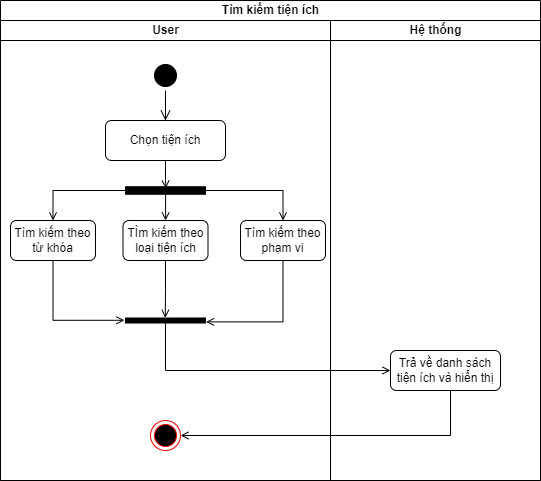

The diagram above was exported from draw.io. Its source (the exported page's mxGraphModel, read from the mxfile embedded in the PNG):
<mxGraphModel dx="840" dy="465" grid="1" gridSize="10" guides="1" tooltips="1" connect="1" arrows="1" fold="1" page="1" pageScale="1" pageWidth="827" pageHeight="1169" math="0" shadow="0">
  <root>
    <mxCell id="0" />
    <mxCell id="1" parent="0" />
    <mxCell id="VprwD65kATWScIvuBBGT-1" value="Tìm kiếm tiện ích" style="swimlane;childLayout=stackLayout;resizeParent=1;resizeParentMax=0;startSize=20;html=1;" vertex="1" parent="1">
      <mxGeometry x="170" y="70" width="540" height="480" as="geometry" />
    </mxCell>
    <mxCell id="VprwD65kATWScIvuBBGT-2" value="User" style="swimlane;startSize=20;html=1;" vertex="1" parent="VprwD65kATWScIvuBBGT-1">
      <mxGeometry y="20" width="330" height="460" as="geometry" />
    </mxCell>
    <mxCell id="VprwD65kATWScIvuBBGT-5" value="" style="ellipse;html=1;shape=startState;fillColor=#000000;strokeColor=#000000;" vertex="1" parent="VprwD65kATWScIvuBBGT-2">
      <mxGeometry x="150" y="40" width="30" height="30" as="geometry" />
    </mxCell>
    <mxCell id="VprwD65kATWScIvuBBGT-6" value="" style="edgeStyle=orthogonalEdgeStyle;html=1;verticalAlign=bottom;endArrow=open;endSize=8;strokeColor=#000000;rounded=0;startArrow=none;" edge="1" source="VprwD65kATWScIvuBBGT-7" parent="VprwD65kATWScIvuBBGT-2">
      <mxGeometry relative="1" as="geometry">
        <mxPoint x="165" y="110" as="targetPoint" />
      </mxGeometry>
    </mxCell>
    <mxCell id="VprwD65kATWScIvuBBGT-8" value="" style="edgeStyle=orthogonalEdgeStyle;html=1;verticalAlign=bottom;endArrow=open;endSize=8;strokeColor=#000000;rounded=0;entryX=0.5;entryY=0;entryDx=0;entryDy=0;endFill=0;" edge="1" parent="VprwD65kATWScIvuBBGT-2" source="VprwD65kATWScIvuBBGT-5" target="VprwD65kATWScIvuBBGT-7">
      <mxGeometry relative="1" as="geometry">
        <mxPoint x="335" y="200" as="targetPoint" />
        <mxPoint x="335" y="160" as="sourcePoint" />
      </mxGeometry>
    </mxCell>
    <mxCell id="VprwD65kATWScIvuBBGT-10" style="edgeStyle=orthogonalEdgeStyle;rounded=0;orthogonalLoop=1;jettySize=auto;html=1;entryX=0.24;entryY=0.495;entryDx=0;entryDy=0;entryPerimeter=0;strokeColor=#000000;endArrow=open;endFill=0;" edge="1" parent="VprwD65kATWScIvuBBGT-2" source="VprwD65kATWScIvuBBGT-7" target="VprwD65kATWScIvuBBGT-9">
      <mxGeometry relative="1" as="geometry" />
    </mxCell>
    <mxCell id="VprwD65kATWScIvuBBGT-7" value="Chọn tiện ích" style="rounded=1;whiteSpace=wrap;html=1;strokeColor=#000000;" vertex="1" parent="VprwD65kATWScIvuBBGT-2">
      <mxGeometry x="105" y="100" width="120" height="40" as="geometry" />
    </mxCell>
    <mxCell id="VprwD65kATWScIvuBBGT-12" style="edgeStyle=orthogonalEdgeStyle;rounded=0;orthogonalLoop=1;jettySize=auto;html=1;entryX=0.5;entryY=0;entryDx=0;entryDy=0;strokeColor=#000000;endArrow=open;endFill=0;" edge="1" parent="VprwD65kATWScIvuBBGT-2" source="VprwD65kATWScIvuBBGT-9" target="VprwD65kATWScIvuBBGT-11">
      <mxGeometry relative="1" as="geometry" />
    </mxCell>
    <mxCell id="VprwD65kATWScIvuBBGT-14" style="edgeStyle=orthogonalEdgeStyle;rounded=0;orthogonalLoop=1;jettySize=auto;html=1;strokeColor=#000000;endArrow=open;endFill=0;" edge="1" parent="VprwD65kATWScIvuBBGT-2" source="VprwD65kATWScIvuBBGT-9" target="VprwD65kATWScIvuBBGT-13">
      <mxGeometry relative="1" as="geometry" />
    </mxCell>
    <mxCell id="VprwD65kATWScIvuBBGT-16" style="edgeStyle=orthogonalEdgeStyle;rounded=0;orthogonalLoop=1;jettySize=auto;html=1;entryX=0.5;entryY=0;entryDx=0;entryDy=0;strokeColor=#000000;endArrow=open;endFill=0;" edge="1" parent="VprwD65kATWScIvuBBGT-2" source="VprwD65kATWScIvuBBGT-9" target="VprwD65kATWScIvuBBGT-15">
      <mxGeometry relative="1" as="geometry" />
    </mxCell>
    <mxCell id="VprwD65kATWScIvuBBGT-9" value="" style="html=1;points=[];perimeter=orthogonalPerimeter;fillColor=strokeColor;strokeColor=#000000;rotation=90;" vertex="1" parent="VprwD65kATWScIvuBBGT-2">
      <mxGeometry x="161.25" y="130" width="7.5" height="80" as="geometry" />
    </mxCell>
    <mxCell id="VprwD65kATWScIvuBBGT-18" style="edgeStyle=orthogonalEdgeStyle;rounded=0;orthogonalLoop=1;jettySize=auto;html=1;entryX=0.46;entryY=1.013;entryDx=0;entryDy=0;entryPerimeter=0;strokeColor=#000000;endArrow=open;endFill=0;" edge="1" parent="VprwD65kATWScIvuBBGT-2" source="VprwD65kATWScIvuBBGT-11" target="VprwD65kATWScIvuBBGT-17">
      <mxGeometry relative="1" as="geometry">
        <Array as="points">
          <mxPoint x="53" y="300" />
        </Array>
      </mxGeometry>
    </mxCell>
    <mxCell id="VprwD65kATWScIvuBBGT-11" value="Tìm kiếm theo từ khóa" style="rounded=1;whiteSpace=wrap;html=1;strokeColor=#000000;" vertex="1" parent="VprwD65kATWScIvuBBGT-2">
      <mxGeometry x="10" y="200" width="85" height="40" as="geometry" />
    </mxCell>
    <mxCell id="VprwD65kATWScIvuBBGT-19" style="edgeStyle=orthogonalEdgeStyle;rounded=0;orthogonalLoop=1;jettySize=auto;html=1;entryX=-0.02;entryY=0.503;entryDx=0;entryDy=0;entryPerimeter=0;strokeColor=#000000;endArrow=open;endFill=0;" edge="1" parent="VprwD65kATWScIvuBBGT-2" source="VprwD65kATWScIvuBBGT-13" target="VprwD65kATWScIvuBBGT-17">
      <mxGeometry relative="1" as="geometry" />
    </mxCell>
    <mxCell id="VprwD65kATWScIvuBBGT-13" value="TÌm kiếm theo loại tiện ích" style="rounded=1;whiteSpace=wrap;html=1;strokeColor=#000000;" vertex="1" parent="VprwD65kATWScIvuBBGT-2">
      <mxGeometry x="122.5" y="200" width="85" height="40" as="geometry" />
    </mxCell>
    <mxCell id="VprwD65kATWScIvuBBGT-20" style="edgeStyle=orthogonalEdgeStyle;rounded=0;orthogonalLoop=1;jettySize=auto;html=1;entryX=0.78;entryY=-0.007;entryDx=0;entryDy=0;entryPerimeter=0;strokeColor=#000000;endArrow=open;endFill=0;" edge="1" parent="VprwD65kATWScIvuBBGT-2" source="VprwD65kATWScIvuBBGT-15" target="VprwD65kATWScIvuBBGT-17">
      <mxGeometry relative="1" as="geometry">
        <Array as="points">
          <mxPoint x="283" y="301" />
        </Array>
      </mxGeometry>
    </mxCell>
    <mxCell id="VprwD65kATWScIvuBBGT-15" value="Tìm kiếm theo phạm vi" style="rounded=1;whiteSpace=wrap;html=1;strokeColor=#000000;" vertex="1" parent="VprwD65kATWScIvuBBGT-2">
      <mxGeometry x="240" y="200" width="85" height="40" as="geometry" />
    </mxCell>
    <mxCell id="VprwD65kATWScIvuBBGT-17" value="" style="html=1;points=[];perimeter=orthogonalPerimeter;fillColor=strokeColor;strokeColor=#000000;rotation=90;" vertex="1" parent="VprwD65kATWScIvuBBGT-2">
      <mxGeometry x="162.5" y="260" width="5" height="80" as="geometry" />
    </mxCell>
    <mxCell id="VprwD65kATWScIvuBBGT-26" value="" style="ellipse;html=1;shape=endState;fillColor=#000000;strokeColor=#ff0000;" vertex="1" parent="VprwD65kATWScIvuBBGT-2">
      <mxGeometry x="150" y="400" width="30" height="30" as="geometry" />
    </mxCell>
    <mxCell id="VprwD65kATWScIvuBBGT-3" value="Hệ thống" style="swimlane;startSize=20;html=1;" vertex="1" parent="VprwD65kATWScIvuBBGT-1">
      <mxGeometry x="330" y="20" width="210" height="460" as="geometry" />
    </mxCell>
    <mxCell id="VprwD65kATWScIvuBBGT-21" value="Trả về danh sách tiện ích và hiển thị" style="rounded=1;whiteSpace=wrap;html=1;strokeColor=#000000;" vertex="1" parent="VprwD65kATWScIvuBBGT-3">
      <mxGeometry x="60" y="330" width="110" height="40" as="geometry" />
    </mxCell>
    <mxCell id="VprwD65kATWScIvuBBGT-23" style="edgeStyle=orthogonalEdgeStyle;rounded=0;orthogonalLoop=1;jettySize=auto;html=1;entryX=0;entryY=0.5;entryDx=0;entryDy=0;strokeColor=#000000;endArrow=open;endFill=0;" edge="1" parent="VprwD65kATWScIvuBBGT-1" source="VprwD65kATWScIvuBBGT-17" target="VprwD65kATWScIvuBBGT-21">
      <mxGeometry relative="1" as="geometry">
        <Array as="points">
          <mxPoint x="165" y="370" />
        </Array>
      </mxGeometry>
    </mxCell>
    <mxCell id="VprwD65kATWScIvuBBGT-27" style="edgeStyle=orthogonalEdgeStyle;rounded=0;orthogonalLoop=1;jettySize=auto;html=1;entryX=1;entryY=0.5;entryDx=0;entryDy=0;strokeColor=#000000;endArrow=open;endFill=0;" edge="1" parent="VprwD65kATWScIvuBBGT-1" source="VprwD65kATWScIvuBBGT-21" target="VprwD65kATWScIvuBBGT-26">
      <mxGeometry relative="1" as="geometry">
        <Array as="points">
          <mxPoint x="450" y="435" />
        </Array>
      </mxGeometry>
    </mxCell>
  </root>
</mxGraphModel>